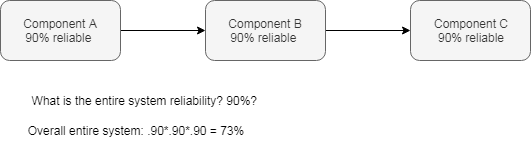

The diagram above was exported from draw.io. Its source (the exported page's mxGraphModel, read from the mxfile embedded in the PNG):
<mxGraphModel dx="1080" dy="403" grid="1" gridSize="10" guides="1" tooltips="1" connect="1" arrows="1" fold="1" page="1" pageScale="1" pageWidth="827" pageHeight="1169" math="0" shadow="0">
  <root>
    <mxCell id="ZOin5x-uKgJiv5MbuJTN-0" />
    <mxCell id="ZOin5x-uKgJiv5MbuJTN-1" parent="ZOin5x-uKgJiv5MbuJTN-0" />
    <mxCell id="V_XGK8DnZMrJjiqF3P9C-5" style="edgeStyle=orthogonalEdgeStyle;rounded=0;orthogonalLoop=1;jettySize=auto;html=1;entryX=0;entryY=0.5;entryDx=0;entryDy=0;" edge="1" parent="ZOin5x-uKgJiv5MbuJTN-1" source="V_XGK8DnZMrJjiqF3P9C-0" target="V_XGK8DnZMrJjiqF3P9C-1">
      <mxGeometry relative="1" as="geometry" />
    </mxCell>
    <mxCell id="V_XGK8DnZMrJjiqF3P9C-0" value="Component A&lt;br&gt;90% reliable&amp;nbsp;&lt;br&gt;" style="rounded=1;whiteSpace=wrap;html=1;fillColor=#f5f5f5;strokeColor=#666666;fontColor=#333333;" vertex="1" parent="ZOin5x-uKgJiv5MbuJTN-1">
      <mxGeometry x="60" y="90" width="120" height="60" as="geometry" />
    </mxCell>
    <mxCell id="V_XGK8DnZMrJjiqF3P9C-6" style="edgeStyle=orthogonalEdgeStyle;rounded=0;orthogonalLoop=1;jettySize=auto;html=1;entryX=0;entryY=0.5;entryDx=0;entryDy=0;" edge="1" parent="ZOin5x-uKgJiv5MbuJTN-1" source="V_XGK8DnZMrJjiqF3P9C-1" target="V_XGK8DnZMrJjiqF3P9C-2">
      <mxGeometry relative="1" as="geometry" />
    </mxCell>
    <mxCell id="V_XGK8DnZMrJjiqF3P9C-1" value="Component B&lt;br&gt;90% reliable&amp;nbsp;&lt;br&gt;" style="rounded=1;whiteSpace=wrap;html=1;fillColor=#f5f5f5;strokeColor=#666666;fontColor=#333333;" vertex="1" parent="ZOin5x-uKgJiv5MbuJTN-1">
      <mxGeometry x="265" y="90" width="120" height="60" as="geometry" />
    </mxCell>
    <mxCell id="V_XGK8DnZMrJjiqF3P9C-2" value="Component C&lt;br&gt;90% reliable&lt;br&gt;" style="rounded=1;whiteSpace=wrap;html=1;fillColor=#f5f5f5;strokeColor=#666666;fontColor=#333333;" vertex="1" parent="ZOin5x-uKgJiv5MbuJTN-1">
      <mxGeometry x="470" y="90" width="120" height="60" as="geometry" />
    </mxCell>
    <mxCell id="V_XGK8DnZMrJjiqF3P9C-3" value="Overall entire system: .90*.90*.90 = 73%" style="text;html=1;strokeColor=none;fillColor=none;align=center;verticalAlign=middle;whiteSpace=wrap;rounded=0;" vertex="1" parent="ZOin5x-uKgJiv5MbuJTN-1">
      <mxGeometry x="80" y="210" width="230" height="20" as="geometry" />
    </mxCell>
    <mxCell id="V_XGK8DnZMrJjiqF3P9C-4" value="What is the entire system reliability? 90%?&amp;nbsp;" style="text;html=1;strokeColor=none;fillColor=none;align=center;verticalAlign=middle;whiteSpace=wrap;rounded=0;" vertex="1" parent="ZOin5x-uKgJiv5MbuJTN-1">
      <mxGeometry x="80" y="180" width="250" height="20" as="geometry" />
    </mxCell>
  </root>
</mxGraphModel>